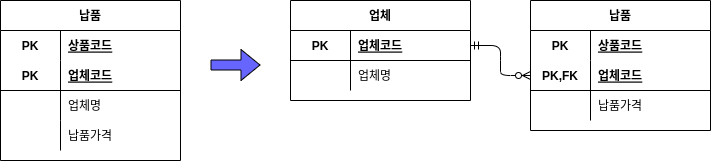

The diagram above was exported from draw.io. Its source (the exported page's mxGraphModel, read from the mxfile embedded in the PNG):
<mxGraphModel dx="714" dy="715" grid="1" gridSize="10" guides="1" tooltips="1" connect="1" arrows="1" fold="1" page="1" pageScale="1" pageWidth="827" pageHeight="1169" math="0" shadow="0">
  <root>
    <mxCell id="0" />
    <mxCell id="1" parent="0" />
    <mxCell id="2" value="납품" style="shape=table;startSize=30;container=1;collapsible=1;childLayout=tableLayout;fixedRows=1;rowLines=0;fontStyle=1;align=center;resizeLast=1;" parent="1" vertex="1">
      <mxGeometry x="70" y="60" width="180" height="160" as="geometry" />
    </mxCell>
    <mxCell id="3" value="" style="shape=partialRectangle;collapsible=0;dropTarget=0;pointerEvents=0;fillColor=none;top=0;left=0;bottom=0;right=0;points=[[0,0.5],[1,0.5]];portConstraint=eastwest;" parent="2" vertex="1">
      <mxGeometry y="30" width="180" height="30" as="geometry" />
    </mxCell>
    <mxCell id="4" value="PK" style="shape=partialRectangle;connectable=0;fillColor=none;top=0;left=0;bottom=0;right=0;fontStyle=1;overflow=hidden;" parent="3" vertex="1">
      <mxGeometry width="60" height="30" as="geometry" />
    </mxCell>
    <mxCell id="5" value="상품코드" style="shape=partialRectangle;connectable=0;fillColor=none;top=0;left=0;bottom=0;right=0;align=left;spacingLeft=6;fontStyle=5;overflow=hidden;" parent="3" vertex="1">
      <mxGeometry x="60" width="120" height="30" as="geometry" />
    </mxCell>
    <mxCell id="6" value="" style="shape=partialRectangle;collapsible=0;dropTarget=0;pointerEvents=0;fillColor=none;top=0;left=0;bottom=1;right=0;points=[[0,0.5],[1,0.5]];portConstraint=eastwest;" parent="2" vertex="1">
      <mxGeometry y="60" width="180" height="30" as="geometry" />
    </mxCell>
    <mxCell id="7" value="PK" style="shape=partialRectangle;connectable=0;fillColor=none;top=0;left=0;bottom=0;right=0;fontStyle=1;overflow=hidden;" parent="6" vertex="1">
      <mxGeometry width="60" height="30" as="geometry" />
    </mxCell>
    <mxCell id="8" value="업체코드" style="shape=partialRectangle;connectable=0;fillColor=none;top=0;left=0;bottom=0;right=0;align=left;spacingLeft=6;fontStyle=5;overflow=hidden;" parent="6" vertex="1">
      <mxGeometry x="60" width="120" height="30" as="geometry" />
    </mxCell>
    <mxCell id="9" value="" style="shape=partialRectangle;collapsible=0;dropTarget=0;pointerEvents=0;fillColor=none;top=0;left=0;bottom=0;right=0;points=[[0,0.5],[1,0.5]];portConstraint=eastwest;" parent="2" vertex="1">
      <mxGeometry y="90" width="180" height="30" as="geometry" />
    </mxCell>
    <mxCell id="10" value="" style="shape=partialRectangle;connectable=0;fillColor=none;top=0;left=0;bottom=0;right=0;editable=1;overflow=hidden;" parent="9" vertex="1">
      <mxGeometry width="60" height="30" as="geometry" />
    </mxCell>
    <mxCell id="11" value="업체명" style="shape=partialRectangle;connectable=0;fillColor=none;top=0;left=0;bottom=0;right=0;align=left;spacingLeft=6;overflow=hidden;" parent="9" vertex="1">
      <mxGeometry x="60" width="120" height="30" as="geometry" />
    </mxCell>
    <mxCell id="12" value="" style="shape=partialRectangle;collapsible=0;dropTarget=0;pointerEvents=0;fillColor=none;top=0;left=0;bottom=0;right=0;points=[[0,0.5],[1,0.5]];portConstraint=eastwest;" parent="2" vertex="1">
      <mxGeometry y="120" width="180" height="30" as="geometry" />
    </mxCell>
    <mxCell id="13" value="" style="shape=partialRectangle;connectable=0;fillColor=none;top=0;left=0;bottom=0;right=0;editable=1;overflow=hidden;" parent="12" vertex="1">
      <mxGeometry width="60" height="30" as="geometry" />
    </mxCell>
    <mxCell id="14" value="납품가격" style="shape=partialRectangle;connectable=0;fillColor=none;top=0;left=0;bottom=0;right=0;align=left;spacingLeft=6;overflow=hidden;" parent="12" vertex="1">
      <mxGeometry x="60" width="120" height="30" as="geometry" />
    </mxCell>
    <mxCell id="15" value="업체" style="shape=table;startSize=30;container=1;collapsible=1;childLayout=tableLayout;fixedRows=1;rowLines=0;fontStyle=1;align=center;resizeLast=1;" parent="1" vertex="1">
      <mxGeometry x="360" y="60" width="180" height="100" as="geometry" />
    </mxCell>
    <mxCell id="19" value="" style="shape=partialRectangle;collapsible=0;dropTarget=0;pointerEvents=0;fillColor=none;top=0;left=0;bottom=1;right=0;points=[[0,0.5],[1,0.5]];portConstraint=eastwest;" parent="15" vertex="1">
      <mxGeometry y="30" width="180" height="30" as="geometry" />
    </mxCell>
    <mxCell id="20" value="PK" style="shape=partialRectangle;connectable=0;fillColor=none;top=0;left=0;bottom=0;right=0;fontStyle=1;overflow=hidden;" parent="19" vertex="1">
      <mxGeometry width="60" height="30" as="geometry" />
    </mxCell>
    <mxCell id="21" value="업체코드" style="shape=partialRectangle;connectable=0;fillColor=none;top=0;left=0;bottom=0;right=0;align=left;spacingLeft=6;fontStyle=5;overflow=hidden;" parent="19" vertex="1">
      <mxGeometry x="60" width="120" height="30" as="geometry" />
    </mxCell>
    <mxCell id="22" value="" style="shape=partialRectangle;collapsible=0;dropTarget=0;pointerEvents=0;fillColor=none;top=0;left=0;bottom=0;right=0;points=[[0,0.5],[1,0.5]];portConstraint=eastwest;" parent="15" vertex="1">
      <mxGeometry y="60" width="180" height="30" as="geometry" />
    </mxCell>
    <mxCell id="23" value="" style="shape=partialRectangle;connectable=0;fillColor=none;top=0;left=0;bottom=0;right=0;editable=1;overflow=hidden;" parent="22" vertex="1">
      <mxGeometry width="60" height="30" as="geometry" />
    </mxCell>
    <mxCell id="24" value="업체명" style="shape=partialRectangle;connectable=0;fillColor=none;top=0;left=0;bottom=0;right=0;align=left;spacingLeft=6;overflow=hidden;" parent="22" vertex="1">
      <mxGeometry x="60" width="120" height="30" as="geometry" />
    </mxCell>
    <mxCell id="35" value="납품" style="shape=table;startSize=30;container=1;collapsible=1;childLayout=tableLayout;fixedRows=1;rowLines=0;fontStyle=1;align=center;resizeLast=1;" parent="1" vertex="1">
      <mxGeometry x="600" y="60" width="180" height="130" as="geometry" />
    </mxCell>
    <mxCell id="36" value="" style="shape=partialRectangle;collapsible=0;dropTarget=0;pointerEvents=0;fillColor=none;top=0;left=0;bottom=0;right=0;points=[[0,0.5],[1,0.5]];portConstraint=eastwest;" parent="35" vertex="1">
      <mxGeometry y="30" width="180" height="30" as="geometry" />
    </mxCell>
    <mxCell id="37" value="PK" style="shape=partialRectangle;connectable=0;fillColor=none;top=0;left=0;bottom=0;right=0;fontStyle=1;overflow=hidden;" parent="36" vertex="1">
      <mxGeometry width="60" height="30" as="geometry" />
    </mxCell>
    <mxCell id="38" value="상품코드" style="shape=partialRectangle;connectable=0;fillColor=none;top=0;left=0;bottom=0;right=0;align=left;spacingLeft=6;fontStyle=5;overflow=hidden;" parent="36" vertex="1">
      <mxGeometry x="60" width="120" height="30" as="geometry" />
    </mxCell>
    <mxCell id="39" value="" style="shape=partialRectangle;collapsible=0;dropTarget=0;pointerEvents=0;fillColor=none;top=0;left=0;bottom=1;right=0;points=[[0,0.5],[1,0.5]];portConstraint=eastwest;" parent="35" vertex="1">
      <mxGeometry y="60" width="180" height="30" as="geometry" />
    </mxCell>
    <mxCell id="40" value="PK,FK" style="shape=partialRectangle;connectable=0;fillColor=none;top=0;left=0;bottom=0;right=0;fontStyle=1;overflow=hidden;" parent="39" vertex="1">
      <mxGeometry width="60" height="30" as="geometry" />
    </mxCell>
    <mxCell id="41" value="업체코드" style="shape=partialRectangle;connectable=0;fillColor=none;top=0;left=0;bottom=0;right=0;align=left;spacingLeft=6;fontStyle=5;overflow=hidden;" parent="39" vertex="1">
      <mxGeometry x="60" width="120" height="30" as="geometry" />
    </mxCell>
    <mxCell id="45" value="" style="shape=partialRectangle;collapsible=0;dropTarget=0;pointerEvents=0;fillColor=none;top=0;left=0;bottom=0;right=0;points=[[0,0.5],[1,0.5]];portConstraint=eastwest;" parent="35" vertex="1">
      <mxGeometry y="90" width="180" height="30" as="geometry" />
    </mxCell>
    <mxCell id="46" value="" style="shape=partialRectangle;connectable=0;fillColor=none;top=0;left=0;bottom=0;right=0;editable=1;overflow=hidden;" parent="45" vertex="1">
      <mxGeometry width="60" height="30" as="geometry" />
    </mxCell>
    <mxCell id="47" value="납품가격" style="shape=partialRectangle;connectable=0;fillColor=none;top=0;left=0;bottom=0;right=0;align=left;spacingLeft=6;overflow=hidden;" parent="45" vertex="1">
      <mxGeometry x="60" width="120" height="30" as="geometry" />
    </mxCell>
    <mxCell id="48" value="" style="edgeStyle=entityRelationEdgeStyle;fontSize=12;html=1;endArrow=ERzeroToMany;startArrow=ERmandOne;exitX=1;exitY=0.5;exitDx=0;exitDy=0;entryX=0;entryY=0.5;entryDx=0;entryDy=0;" parent="1" source="19" target="39" edge="1">
      <mxGeometry width="100" height="100" relative="1" as="geometry">
        <mxPoint x="570" y="420" as="sourcePoint" />
        <mxPoint x="670" y="320" as="targetPoint" />
      </mxGeometry>
    </mxCell>
    <mxCell id="49" value="" style="shape=flexArrow;endArrow=classic;html=1;fillColor=#6666FF;" parent="1" edge="1">
      <mxGeometry width="50" height="50" relative="1" as="geometry">
        <mxPoint x="280" y="124.5" as="sourcePoint" />
        <mxPoint x="330" y="124.5" as="targetPoint" />
      </mxGeometry>
    </mxCell>
  </root>
</mxGraphModel>